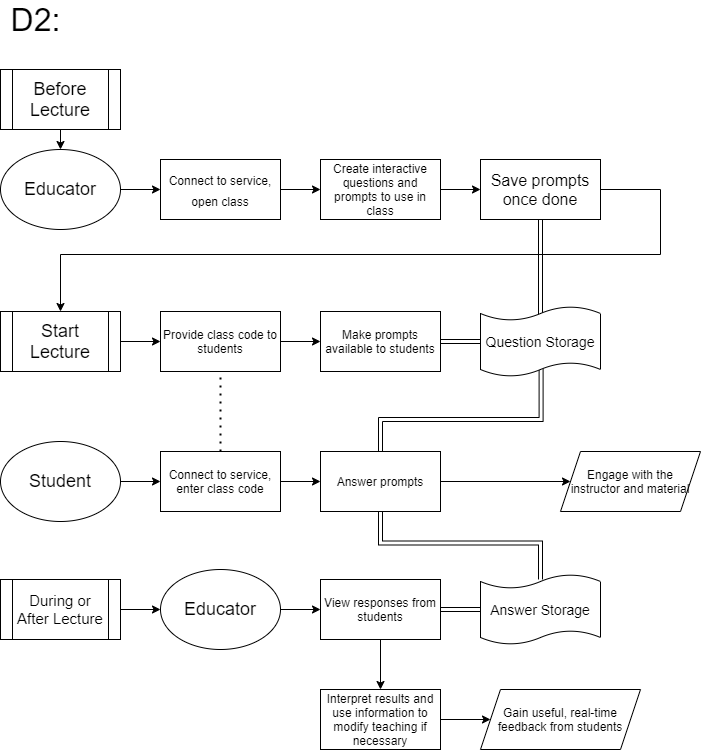

The diagram above was exported from draw.io. Its source (the exported page's mxGraphModel, read from the mxfile embedded in the PNG):
<mxGraphModel dx="1422" dy="705" grid="1" gridSize="10" guides="1" tooltips="1" connect="1" arrows="1" fold="1" page="1" pageScale="1" pageWidth="850" pageHeight="1100" math="0" shadow="0">
  <root>
    <mxCell id="0" />
    <mxCell id="1" parent="0" />
    <mxCell id="kAv3phPIA-FYe2yaRQGH-6" style="edgeStyle=orthogonalEdgeStyle;rounded=0;orthogonalLoop=1;jettySize=auto;html=1;exitX=1;exitY=0.5;exitDx=0;exitDy=0;entryX=0;entryY=0.5;entryDx=0;entryDy=0;fontSize=18;" edge="1" parent="1" source="kAv3phPIA-FYe2yaRQGH-1" target="kAv3phPIA-FYe2yaRQGH-5">
      <mxGeometry relative="1" as="geometry" />
    </mxCell>
    <mxCell id="kAv3phPIA-FYe2yaRQGH-1" value="Educator" style="ellipse;whiteSpace=wrap;html=1;fontSize=18;" vertex="1" parent="1">
      <mxGeometry x="40" y="160" width="120" height="80" as="geometry" />
    </mxCell>
    <mxCell id="kAv3phPIA-FYe2yaRQGH-2" value="&lt;font style=&quot;font-size: 32px&quot;&gt;D2:&lt;/font&gt;" style="text;html=1;align=center;verticalAlign=middle;resizable=0;points=[];autosize=1;fontSize=18;" vertex="1" parent="1">
      <mxGeometry x="40" y="15" width="70" height="30" as="geometry" />
    </mxCell>
    <mxCell id="kAv3phPIA-FYe2yaRQGH-8" style="edgeStyle=orthogonalEdgeStyle;rounded=0;orthogonalLoop=1;jettySize=auto;html=1;exitX=1;exitY=0.5;exitDx=0;exitDy=0;entryX=0;entryY=0.5;entryDx=0;entryDy=0;fontSize=18;" edge="1" parent="1" source="kAv3phPIA-FYe2yaRQGH-5" target="kAv3phPIA-FYe2yaRQGH-7">
      <mxGeometry relative="1" as="geometry" />
    </mxCell>
    <mxCell id="kAv3phPIA-FYe2yaRQGH-5" value="&lt;font style=&quot;font-size: 12px&quot;&gt;Connect to service, open class&lt;/font&gt;" style="rounded=0;whiteSpace=wrap;html=1;fontSize=18;" vertex="1" parent="1">
      <mxGeometry x="200" y="170" width="120" height="60" as="geometry" />
    </mxCell>
    <mxCell id="kAv3phPIA-FYe2yaRQGH-10" style="edgeStyle=orthogonalEdgeStyle;rounded=0;orthogonalLoop=1;jettySize=auto;html=1;exitX=1;exitY=0.5;exitDx=0;exitDy=0;entryX=0;entryY=0.5;entryDx=0;entryDy=0;fontSize=12;" edge="1" parent="1" source="kAv3phPIA-FYe2yaRQGH-7" target="kAv3phPIA-FYe2yaRQGH-9">
      <mxGeometry relative="1" as="geometry" />
    </mxCell>
    <mxCell id="kAv3phPIA-FYe2yaRQGH-7" value="Create interactive questions and prompts to use in class" style="rounded=0;whiteSpace=wrap;html=1;fontSize=12;" vertex="1" parent="1">
      <mxGeometry x="360" y="170" width="120" height="60" as="geometry" />
    </mxCell>
    <mxCell id="kAv3phPIA-FYe2yaRQGH-12" style="edgeStyle=orthogonalEdgeStyle;rounded=0;orthogonalLoop=1;jettySize=auto;html=1;exitX=0.5;exitY=1;exitDx=0;exitDy=0;entryX=0.5;entryY=0.143;entryDx=0;entryDy=0;entryPerimeter=0;fontSize=12;horizontal=0;shape=link;" edge="1" parent="1" source="kAv3phPIA-FYe2yaRQGH-9" target="kAv3phPIA-FYe2yaRQGH-11">
      <mxGeometry relative="1" as="geometry" />
    </mxCell>
    <mxCell id="kAv3phPIA-FYe2yaRQGH-17" style="edgeStyle=orthogonalEdgeStyle;rounded=0;orthogonalLoop=1;jettySize=auto;html=1;exitX=1;exitY=0.5;exitDx=0;exitDy=0;entryX=0.5;entryY=0;entryDx=0;entryDy=0;fontSize=12;" edge="1" parent="1" source="kAv3phPIA-FYe2yaRQGH-9" target="kAv3phPIA-FYe2yaRQGH-14">
      <mxGeometry relative="1" as="geometry">
        <Array as="points">
          <mxPoint x="700" y="200" />
          <mxPoint x="700" y="265" />
          <mxPoint x="100" y="265" />
        </Array>
      </mxGeometry>
    </mxCell>
    <mxCell id="kAv3phPIA-FYe2yaRQGH-9" value="&lt;font style=&quot;font-size: 16px&quot;&gt;Save prompts once done&lt;/font&gt;" style="rounded=0;whiteSpace=wrap;html=1;fontSize=12;" vertex="1" parent="1">
      <mxGeometry x="520" y="170" width="120" height="60" as="geometry" />
    </mxCell>
    <mxCell id="kAv3phPIA-FYe2yaRQGH-29" style="edgeStyle=orthogonalEdgeStyle;shape=link;rounded=0;orthogonalLoop=1;jettySize=auto;html=1;fontSize=12;entryX=0.5;entryY=0;entryDx=0;entryDy=0;exitX=0.505;exitY=0.876;exitDx=0;exitDy=0;exitPerimeter=0;" edge="1" parent="1" source="kAv3phPIA-FYe2yaRQGH-11" target="kAv3phPIA-FYe2yaRQGH-27">
      <mxGeometry relative="1" as="geometry">
        <mxPoint x="580" y="450" as="targetPoint" />
        <Array as="points">
          <mxPoint x="581" y="430" />
          <mxPoint x="420" y="430" />
        </Array>
      </mxGeometry>
    </mxCell>
    <mxCell id="kAv3phPIA-FYe2yaRQGH-11" value="&lt;font style=&quot;font-size: 14px&quot;&gt;Question Storage&lt;/font&gt;" style="shape=tape;whiteSpace=wrap;html=1;fontSize=12;size=0.2;" vertex="1" parent="1">
      <mxGeometry x="520" y="317" width="120" height="70" as="geometry" />
    </mxCell>
    <mxCell id="kAv3phPIA-FYe2yaRQGH-23" style="edgeStyle=orthogonalEdgeStyle;rounded=0;orthogonalLoop=1;jettySize=auto;html=1;exitX=1;exitY=0.5;exitDx=0;exitDy=0;entryX=0;entryY=0.5;entryDx=0;entryDy=0;fontSize=12;" edge="1" parent="1" source="kAv3phPIA-FYe2yaRQGH-14" target="kAv3phPIA-FYe2yaRQGH-21">
      <mxGeometry relative="1" as="geometry" />
    </mxCell>
    <mxCell id="kAv3phPIA-FYe2yaRQGH-14" value="&lt;font style=&quot;font-size: 18px&quot;&gt;Start Lecture&lt;/font&gt;" style="shape=process;whiteSpace=wrap;html=1;backgroundOutline=1;fontSize=12;" vertex="1" parent="1">
      <mxGeometry x="40" y="322" width="120" height="60" as="geometry" />
    </mxCell>
    <mxCell id="kAv3phPIA-FYe2yaRQGH-16" style="edgeStyle=orthogonalEdgeStyle;rounded=0;orthogonalLoop=1;jettySize=auto;html=1;exitX=0.5;exitY=1;exitDx=0;exitDy=0;entryX=0.5;entryY=0;entryDx=0;entryDy=0;fontSize=12;" edge="1" parent="1" source="kAv3phPIA-FYe2yaRQGH-15" target="kAv3phPIA-FYe2yaRQGH-1">
      <mxGeometry relative="1" as="geometry" />
    </mxCell>
    <mxCell id="kAv3phPIA-FYe2yaRQGH-15" value="&lt;font style=&quot;font-size: 18px&quot;&gt;Before Lecture&lt;/font&gt;" style="shape=process;whiteSpace=wrap;html=1;backgroundOutline=1;fontSize=12;" vertex="1" parent="1">
      <mxGeometry x="40" y="80" width="120" height="60" as="geometry" />
    </mxCell>
    <mxCell id="kAv3phPIA-FYe2yaRQGH-20" style="edgeStyle=orthogonalEdgeStyle;rounded=0;orthogonalLoop=1;jettySize=auto;html=1;exitX=1;exitY=0.5;exitDx=0;exitDy=0;entryX=0;entryY=0.5;entryDx=0;entryDy=0;fontSize=12;" edge="1" parent="1" source="kAv3phPIA-FYe2yaRQGH-18" target="kAv3phPIA-FYe2yaRQGH-19">
      <mxGeometry relative="1" as="geometry" />
    </mxCell>
    <mxCell id="kAv3phPIA-FYe2yaRQGH-18" value="&lt;font style=&quot;font-size: 18px&quot;&gt;Student&lt;/font&gt;" style="ellipse;whiteSpace=wrap;html=1;fontSize=12;" vertex="1" parent="1">
      <mxGeometry x="40" y="452" width="120" height="80" as="geometry" />
    </mxCell>
    <mxCell id="kAv3phPIA-FYe2yaRQGH-28" style="edgeStyle=orthogonalEdgeStyle;rounded=0;orthogonalLoop=1;jettySize=auto;html=1;exitX=1;exitY=0.5;exitDx=0;exitDy=0;entryX=0;entryY=0.5;entryDx=0;entryDy=0;fontSize=12;" edge="1" parent="1" source="kAv3phPIA-FYe2yaRQGH-19" target="kAv3phPIA-FYe2yaRQGH-27">
      <mxGeometry relative="1" as="geometry" />
    </mxCell>
    <mxCell id="kAv3phPIA-FYe2yaRQGH-19" value="Connect to service, enter class code" style="rounded=0;whiteSpace=wrap;html=1;fontSize=12;" vertex="1" parent="1">
      <mxGeometry x="200" y="462" width="120" height="60" as="geometry" />
    </mxCell>
    <mxCell id="kAv3phPIA-FYe2yaRQGH-25" style="edgeStyle=orthogonalEdgeStyle;rounded=0;orthogonalLoop=1;jettySize=auto;html=1;exitX=1;exitY=0.5;exitDx=0;exitDy=0;entryX=0;entryY=0.5;entryDx=0;entryDy=0;fontSize=12;" edge="1" parent="1" source="kAv3phPIA-FYe2yaRQGH-21" target="kAv3phPIA-FYe2yaRQGH-24">
      <mxGeometry relative="1" as="geometry" />
    </mxCell>
    <mxCell id="kAv3phPIA-FYe2yaRQGH-21" value="Provide class code to students" style="whiteSpace=wrap;html=1;fontSize=12;" vertex="1" parent="1">
      <mxGeometry x="200" y="322" width="120" height="60" as="geometry" />
    </mxCell>
    <mxCell id="kAv3phPIA-FYe2yaRQGH-22" value="" style="endArrow=none;dashed=1;html=1;dashPattern=1 3;strokeWidth=2;fontSize=12;exitX=0.5;exitY=0;exitDx=0;exitDy=0;entryX=0.5;entryY=1;entryDx=0;entryDy=0;" edge="1" parent="1" source="kAv3phPIA-FYe2yaRQGH-19" target="kAv3phPIA-FYe2yaRQGH-21">
      <mxGeometry width="50" height="50" relative="1" as="geometry">
        <mxPoint x="400" y="402" as="sourcePoint" />
        <mxPoint x="450" y="352" as="targetPoint" />
      </mxGeometry>
    </mxCell>
    <mxCell id="kAv3phPIA-FYe2yaRQGH-26" style="edgeStyle=orthogonalEdgeStyle;rounded=0;orthogonalLoop=1;jettySize=auto;html=1;exitX=1;exitY=0.5;exitDx=0;exitDy=0;entryX=0;entryY=0.5;entryDx=0;entryDy=0;entryPerimeter=0;fontSize=12;shape=link;" edge="1" parent="1" source="kAv3phPIA-FYe2yaRQGH-24" target="kAv3phPIA-FYe2yaRQGH-11">
      <mxGeometry relative="1" as="geometry" />
    </mxCell>
    <mxCell id="kAv3phPIA-FYe2yaRQGH-24" value="Make prompts available to students" style="rounded=0;whiteSpace=wrap;html=1;fontSize=12;" vertex="1" parent="1">
      <mxGeometry x="360" y="322" width="120" height="60" as="geometry" />
    </mxCell>
    <mxCell id="kAv3phPIA-FYe2yaRQGH-36" style="edgeStyle=orthogonalEdgeStyle;rounded=0;orthogonalLoop=1;jettySize=auto;html=1;exitX=0.5;exitY=1;exitDx=0;exitDy=0;entryX=0.5;entryY=0.071;entryDx=0;entryDy=0;entryPerimeter=0;strokeColor=#000000;fontSize=12;shape=link;" edge="1" parent="1" source="kAv3phPIA-FYe2yaRQGH-27" target="kAv3phPIA-FYe2yaRQGH-30">
      <mxGeometry relative="1" as="geometry" />
    </mxCell>
    <mxCell id="kAv3phPIA-FYe2yaRQGH-46" style="edgeStyle=orthogonalEdgeStyle;rounded=0;orthogonalLoop=1;jettySize=auto;html=1;exitX=1;exitY=0.5;exitDx=0;exitDy=0;entryX=0;entryY=0.5;entryDx=0;entryDy=0;strokeColor=#000000;fontSize=12;" edge="1" parent="1" source="kAv3phPIA-FYe2yaRQGH-27" target="kAv3phPIA-FYe2yaRQGH-45">
      <mxGeometry relative="1" as="geometry" />
    </mxCell>
    <mxCell id="kAv3phPIA-FYe2yaRQGH-27" value="Answer prompts" style="whiteSpace=wrap;html=1;fontSize=12;" vertex="1" parent="1">
      <mxGeometry x="360" y="462" width="120" height="60" as="geometry" />
    </mxCell>
    <mxCell id="kAv3phPIA-FYe2yaRQGH-41" style="edgeStyle=orthogonalEdgeStyle;rounded=0;orthogonalLoop=1;jettySize=auto;html=1;exitX=0;exitY=0.5;exitDx=0;exitDy=0;exitPerimeter=0;entryX=1;entryY=0.5;entryDx=0;entryDy=0;strokeColor=#000000;fontSize=12;shape=link;" edge="1" parent="1" source="kAv3phPIA-FYe2yaRQGH-30" target="kAv3phPIA-FYe2yaRQGH-35">
      <mxGeometry relative="1" as="geometry" />
    </mxCell>
    <mxCell id="kAv3phPIA-FYe2yaRQGH-30" value="&lt;font style=&quot;font-size: 14px&quot;&gt;Answer Storage&lt;/font&gt;" style="shape=tape;whiteSpace=wrap;html=1;fontSize=12;size=0.2;" vertex="1" parent="1">
      <mxGeometry x="520" y="585" width="120" height="70" as="geometry" />
    </mxCell>
    <mxCell id="kAv3phPIA-FYe2yaRQGH-34" style="edgeStyle=orthogonalEdgeStyle;rounded=0;orthogonalLoop=1;jettySize=auto;html=1;exitX=1;exitY=0.5;exitDx=0;exitDy=0;strokeColor=#000000;fontSize=12;" edge="1" parent="1" source="kAv3phPIA-FYe2yaRQGH-32" target="kAv3phPIA-FYe2yaRQGH-33">
      <mxGeometry relative="1" as="geometry" />
    </mxCell>
    <mxCell id="kAv3phPIA-FYe2yaRQGH-32" value="&lt;font style=&quot;font-size: 15px&quot;&gt;During or After Lecture&lt;/font&gt;" style="shape=process;whiteSpace=wrap;html=1;backgroundOutline=1;fontSize=12;" vertex="1" parent="1">
      <mxGeometry x="40" y="590" width="120" height="60" as="geometry" />
    </mxCell>
    <mxCell id="kAv3phPIA-FYe2yaRQGH-42" style="edgeStyle=orthogonalEdgeStyle;rounded=0;orthogonalLoop=1;jettySize=auto;html=1;exitX=1;exitY=0.5;exitDx=0;exitDy=0;entryX=0;entryY=0.5;entryDx=0;entryDy=0;strokeColor=#000000;fontSize=12;" edge="1" parent="1" source="kAv3phPIA-FYe2yaRQGH-33" target="kAv3phPIA-FYe2yaRQGH-35">
      <mxGeometry relative="1" as="geometry" />
    </mxCell>
    <mxCell id="kAv3phPIA-FYe2yaRQGH-33" value="Educator" style="ellipse;whiteSpace=wrap;html=1;fontSize=18;" vertex="1" parent="1">
      <mxGeometry x="200" y="580" width="120" height="80" as="geometry" />
    </mxCell>
    <mxCell id="kAv3phPIA-FYe2yaRQGH-44" style="edgeStyle=orthogonalEdgeStyle;rounded=0;orthogonalLoop=1;jettySize=auto;html=1;exitX=0.5;exitY=1;exitDx=0;exitDy=0;entryX=0.5;entryY=0;entryDx=0;entryDy=0;strokeColor=#000000;fontSize=12;" edge="1" parent="1" source="kAv3phPIA-FYe2yaRQGH-35" target="kAv3phPIA-FYe2yaRQGH-43">
      <mxGeometry relative="1" as="geometry" />
    </mxCell>
    <mxCell id="kAv3phPIA-FYe2yaRQGH-35" value="&lt;font style=&quot;font-size: 12px&quot;&gt;View responses from students&lt;/font&gt;" style="rounded=0;whiteSpace=wrap;html=1;fontSize=12;" vertex="1" parent="1">
      <mxGeometry x="360" y="590" width="120" height="60" as="geometry" />
    </mxCell>
    <mxCell id="kAv3phPIA-FYe2yaRQGH-48" style="edgeStyle=orthogonalEdgeStyle;rounded=0;orthogonalLoop=1;jettySize=auto;html=1;exitX=1;exitY=0.5;exitDx=0;exitDy=0;strokeColor=#000000;fontSize=12;" edge="1" parent="1" source="kAv3phPIA-FYe2yaRQGH-43" target="kAv3phPIA-FYe2yaRQGH-47">
      <mxGeometry relative="1" as="geometry" />
    </mxCell>
    <mxCell id="kAv3phPIA-FYe2yaRQGH-43" value="Interpret results and use information to modify teaching if necessary" style="whiteSpace=wrap;html=1;fontSize=12;" vertex="1" parent="1">
      <mxGeometry x="360" y="700" width="120" height="60" as="geometry" />
    </mxCell>
    <mxCell id="kAv3phPIA-FYe2yaRQGH-45" value="Engage with the instructor and material" style="shape=parallelogram;perimeter=parallelogramPerimeter;whiteSpace=wrap;html=1;fixedSize=1;fontSize=12;" vertex="1" parent="1">
      <mxGeometry x="600" y="462" width="140" height="60" as="geometry" />
    </mxCell>
    <mxCell id="kAv3phPIA-FYe2yaRQGH-47" value="Gain useful, real-time feedback from students" style="shape=parallelogram;perimeter=parallelogramPerimeter;whiteSpace=wrap;html=1;fixedSize=1;fontSize=12;" vertex="1" parent="1">
      <mxGeometry x="520" y="700" width="160" height="60" as="geometry" />
    </mxCell>
  </root>
</mxGraphModel>